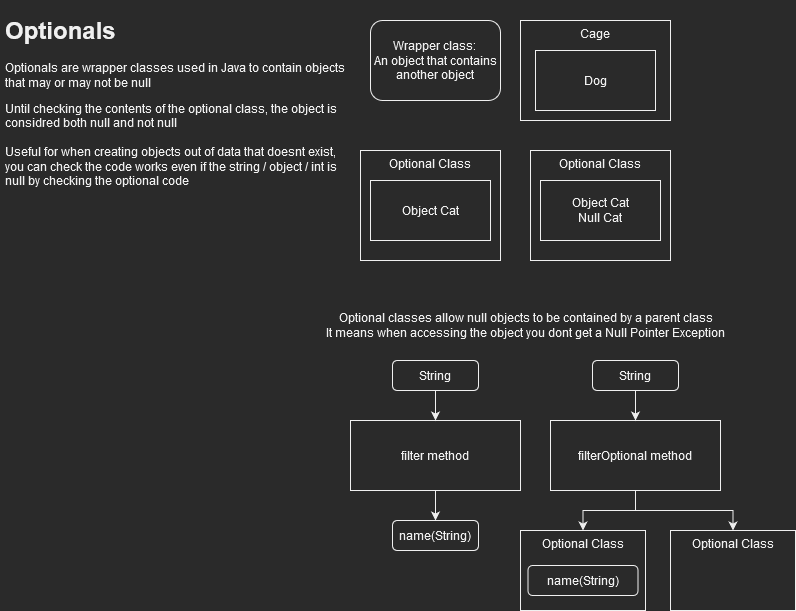

The diagram above was exported from draw.io. Its source (the exported page's mxGraphModel, read from the mxfile embedded in the PNG):
<mxGraphModel dx="1422" dy="752" grid="1" gridSize="10" guides="1" tooltips="1" connect="1" arrows="1" fold="1" page="1" pageScale="1" pageWidth="827" pageHeight="1169" math="0" shadow="0">
  <root>
    <mxCell id="0" />
    <mxCell id="1" parent="0" />
    <mxCell id="k6fZefPW0DVCV0cNoY2C-1" value="&lt;h1&gt;Optionals&lt;/h1&gt;&lt;p&gt;Optionals are wrapper classes used in Java to contain objects that may or may not be null&lt;br&gt;&lt;/p&gt;&lt;div&gt;Until checking the contents of the optional class, the object is considred both null and not null &lt;br&gt;&lt;/div&gt;&lt;div&gt;&lt;br&gt;&lt;/div&gt;&lt;div&gt;Useful for when creating objects out of data that doesnt exist, you can check the code works even if the string / object / int is null by checking the optional code &lt;br&gt;&lt;/div&gt;" style="text;html=1;strokeColor=none;fillColor=none;spacing=5;spacingTop=-20;whiteSpace=wrap;overflow=hidden;rounded=0;" vertex="1" parent="1">
      <mxGeometry x="10" y="10" width="360" height="200" as="geometry" />
    </mxCell>
    <mxCell id="k6fZefPW0DVCV0cNoY2C-2" value="&lt;div&gt;Wrapper class: &lt;br&gt;&lt;/div&gt;&lt;div&gt;An object that contains another object&lt;br&gt;&lt;/div&gt;" style="rounded=1;whiteSpace=wrap;html=1;" vertex="1" parent="1">
      <mxGeometry x="380" y="20" width="130" height="80" as="geometry" />
    </mxCell>
    <mxCell id="k6fZefPW0DVCV0cNoY2C-3" value="Cage" style="rounded=0;whiteSpace=wrap;html=1;verticalAlign=top;" vertex="1" parent="1">
      <mxGeometry x="530" y="20" width="150" height="100" as="geometry" />
    </mxCell>
    <mxCell id="k6fZefPW0DVCV0cNoY2C-4" value="Dog" style="rounded=0;whiteSpace=wrap;html=1;" vertex="1" parent="1">
      <mxGeometry x="545" y="50" width="120" height="60" as="geometry" />
    </mxCell>
    <mxCell id="k6fZefPW0DVCV0cNoY2C-5" value="Optional Class" style="rounded=0;whiteSpace=wrap;html=1;verticalAlign=top;" vertex="1" parent="1">
      <mxGeometry x="370" y="150" width="140" height="110" as="geometry" />
    </mxCell>
    <mxCell id="k6fZefPW0DVCV0cNoY2C-6" value="Optional Class" style="rounded=0;whiteSpace=wrap;html=1;verticalAlign=top;" vertex="1" parent="1">
      <mxGeometry x="540" y="150" width="140" height="110" as="geometry" />
    </mxCell>
    <mxCell id="k6fZefPW0DVCV0cNoY2C-7" value="Object Cat" style="rounded=0;whiteSpace=wrap;html=1;" vertex="1" parent="1">
      <mxGeometry x="380" y="180" width="120" height="60" as="geometry" />
    </mxCell>
    <mxCell id="k6fZefPW0DVCV0cNoY2C-8" value="&lt;div&gt;Object Cat&lt;/div&gt;&lt;div&gt;Null Cat &lt;br&gt;&lt;/div&gt;" style="rounded=0;whiteSpace=wrap;html=1;" vertex="1" parent="1">
      <mxGeometry x="550" y="180" width="120" height="60" as="geometry" />
    </mxCell>
    <mxCell id="k6fZefPW0DVCV0cNoY2C-9" value="&lt;div&gt;Optional classes allow null objects to be contained by a parent class&lt;/div&gt;&lt;div&gt;It means when accessing the object you dont get a Null Pointer Exception&lt;br&gt;&lt;/div&gt;" style="text;html=1;align=center;verticalAlign=middle;resizable=0;points=[];autosize=1;strokeColor=none;fillColor=none;" vertex="1" parent="1">
      <mxGeometry x="330" y="310" width="410" height="30" as="geometry" />
    </mxCell>
    <mxCell id="k6fZefPW0DVCV0cNoY2C-17" style="edgeStyle=orthogonalEdgeStyle;rounded=0;orthogonalLoop=1;jettySize=auto;html=1;exitX=0.5;exitY=1;exitDx=0;exitDy=0;" edge="1" parent="1" source="k6fZefPW0DVCV0cNoY2C-12" target="k6fZefPW0DVCV0cNoY2C-13">
      <mxGeometry relative="1" as="geometry" />
    </mxCell>
    <mxCell id="k6fZefPW0DVCV0cNoY2C-12" value="filter method" style="rounded=0;whiteSpace=wrap;html=1;" vertex="1" parent="1">
      <mxGeometry x="360" y="420" width="170" height="70" as="geometry" />
    </mxCell>
    <mxCell id="k6fZefPW0DVCV0cNoY2C-13" value="name(String) " style="rounded=1;whiteSpace=wrap;html=1;" vertex="1" parent="1">
      <mxGeometry x="402" y="520" width="86" height="30" as="geometry" />
    </mxCell>
    <mxCell id="k6fZefPW0DVCV0cNoY2C-18" style="edgeStyle=orthogonalEdgeStyle;rounded=0;orthogonalLoop=1;jettySize=auto;html=1;" edge="1" parent="1" source="k6fZefPW0DVCV0cNoY2C-16" target="k6fZefPW0DVCV0cNoY2C-12">
      <mxGeometry relative="1" as="geometry" />
    </mxCell>
    <mxCell id="k6fZefPW0DVCV0cNoY2C-16" value="String" style="rounded=1;whiteSpace=wrap;html=1;" vertex="1" parent="1">
      <mxGeometry x="402" y="360" width="86" height="30" as="geometry" />
    </mxCell>
    <mxCell id="k6fZefPW0DVCV0cNoY2C-19" style="edgeStyle=orthogonalEdgeStyle;rounded=0;orthogonalLoop=1;jettySize=auto;html=1;exitX=0.5;exitY=1;exitDx=0;exitDy=0;entryX=0.5;entryY=0;entryDx=0;entryDy=0;" edge="1" parent="1" source="k6fZefPW0DVCV0cNoY2C-20" target="k6fZefPW0DVCV0cNoY2C-24">
      <mxGeometry relative="1" as="geometry">
        <mxPoint x="645" y="520" as="targetPoint" />
      </mxGeometry>
    </mxCell>
    <mxCell id="k6fZefPW0DVCV0cNoY2C-29" style="edgeStyle=orthogonalEdgeStyle;rounded=0;orthogonalLoop=1;jettySize=auto;html=1;entryX=0.5;entryY=0;entryDx=0;entryDy=0;" edge="1" parent="1" source="k6fZefPW0DVCV0cNoY2C-20" target="k6fZefPW0DVCV0cNoY2C-27">
      <mxGeometry relative="1" as="geometry" />
    </mxCell>
    <mxCell id="k6fZefPW0DVCV0cNoY2C-20" value="filterOptional method" style="rounded=0;whiteSpace=wrap;html=1;" vertex="1" parent="1">
      <mxGeometry x="560" y="420" width="170" height="70" as="geometry" />
    </mxCell>
    <mxCell id="k6fZefPW0DVCV0cNoY2C-22" style="edgeStyle=orthogonalEdgeStyle;rounded=0;orthogonalLoop=1;jettySize=auto;html=1;" edge="1" parent="1" source="k6fZefPW0DVCV0cNoY2C-23" target="k6fZefPW0DVCV0cNoY2C-20">
      <mxGeometry relative="1" as="geometry" />
    </mxCell>
    <mxCell id="k6fZefPW0DVCV0cNoY2C-23" value="String" style="rounded=1;whiteSpace=wrap;html=1;" vertex="1" parent="1">
      <mxGeometry x="602" y="360" width="86" height="30" as="geometry" />
    </mxCell>
    <mxCell id="k6fZefPW0DVCV0cNoY2C-24" value="Optional Class" style="rounded=0;whiteSpace=wrap;html=1;verticalAlign=top;" vertex="1" parent="1">
      <mxGeometry x="530" y="530" width="125" height="80" as="geometry" />
    </mxCell>
    <mxCell id="k6fZefPW0DVCV0cNoY2C-25" value="name(String)" style="rounded=1;whiteSpace=wrap;html=1;" vertex="1" parent="1">
      <mxGeometry x="537.5" y="565" width="110" height="30" as="geometry" />
    </mxCell>
    <mxCell id="k6fZefPW0DVCV0cNoY2C-27" value="Optional Class" style="rounded=0;whiteSpace=wrap;html=1;verticalAlign=top;" vertex="1" parent="1">
      <mxGeometry x="680" y="530" width="125" height="80" as="geometry" />
    </mxCell>
  </root>
</mxGraphModel>